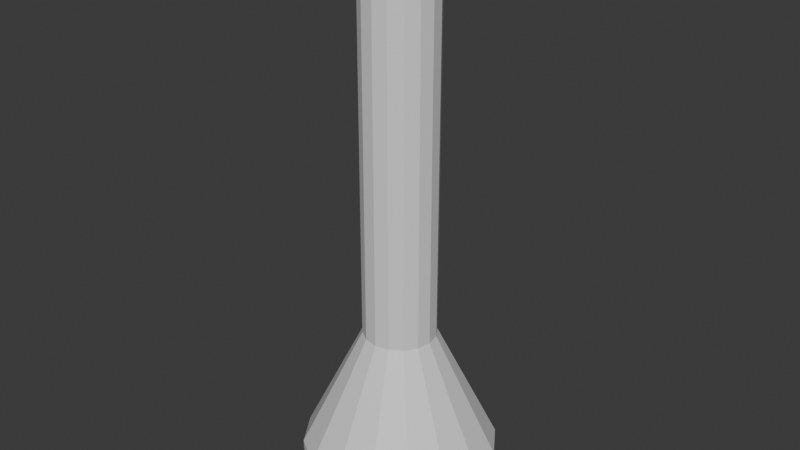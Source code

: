 # Source: ceiling_light_single.blend  (saved by Blender 5.0.119; exported with 4.5.12 LTS)
import bpy
from mathutils import Matrix  # noqa: F401  (used for matrix-valued properties, if any)

bpy.ops.wm.read_factory_settings(use_empty=True)
scene = bpy.context.scene
scene.name = 'Scene'

# ---- collections
col_collection = bpy.data.collections.new('Collection'); scene.collection.children.link(col_collection)

# ---- materials (node trees are filled in below, after node groups)
mat_base = bpy.data.materials.new('Base')
mat_light = bpy.data.materials.new('Light')

# ---- material node trees
mat_base.use_nodes = True; mat_base.node_tree.nodes.clear()
_N = mat_base.node_tree.nodes; _L = mat_base.node_tree.links
n0 = _N.new('ShaderNodeBsdfPrincipled'); n0.name = 'Principled BSDF'; n0.location = (-200, 100)
n1 = _N.new('ShaderNodeOutputMaterial'); n1.name = 'Material Output'; n1.location = (200, 100)
_L.new(n0.outputs[0], n1.inputs[0])
n1.is_active_output = True
mat_light.use_nodes = True; mat_light.node_tree.nodes.clear()
_N = mat_light.node_tree.nodes; _L = mat_light.node_tree.links
n0 = _N.new('ShaderNodeBsdfPrincipled'); n0.name = 'Principled BSDF'; n0.location = (-200, 100)
n1 = _N.new('ShaderNodeOutputMaterial'); n1.name = 'Material Output'; n1.location = (200, 100)
_L.new(n0.outputs[0], n1.inputs[0])
n1.is_active_output = True

# ---- world
world_world = bpy.data.worlds.new('World'); scene.world = world_world
world_world.use_nodes = True; world_world.node_tree.nodes.clear()
_N = world_world.node_tree.nodes; _L = world_world.node_tree.links
n0 = _N.new('ShaderNodeOutputWorld'); n0.name = 'World Output'; n0.location = (200, 100)
n1 = _N.new('ShaderNodeBackground'); n1.name = 'Background'; n1.location = (-200, 100)
n1.inputs[0].default_value = (0.05088, 0.05088, 0.05088, 1.0)
_L.new(n1.outputs[0], n0.inputs[0])
n0.is_active_output = True
world_world.color = (0.05088, 0.05088, 0.05088)
world_world.sun_shadow_jitter_overblur = 0.0

# ---- meshes
me_cube_002 = bpy.data.meshes.new('Cube.002')
me_cube_002.from_pydata([(4.88e-09, 0.1267, -0.6904), (4.88e-09, 0.1267, 0.6904), (0.0485, 0.1171, -0.6904), (0.0485, 0.1171, 0.6904), (0.08961, 0.08961, -0.6904), (0.08961, 0.08961, 0.6904), (0.1171, 0.0485, -0.6904), (0.1171, 0.0485, 0.6904), (0.1267, 6.506e-09, -0.6904), (0.1267, 6.506e-09, 0.6904), (0.1171, -0.0485, -0.6904), (0.1171, -0.0485, 0.6904), (0.08961, -0.08961, -0.6904), (0.08961, -0.08961, 0.6904), (0.0485, -0.1171, -0.6904), (0.0485, -0.1171, 0.6904), (4.88e-09, -0.1267, -0.6904), (4.88e-09, -0.1267, 0.6904), (-0.0485, -0.1171, -0.6904), (-0.0485, -0.1171, 0.6904), (-0.08961, -0.08961, -0.6904), (-0.08961, -0.08961, 0.6904), (-0.1171, -0.0485, -0.6904), (-0.1171, -0.0485, 0.6904), (-0.1267, 6.506e-09, -0.6904), (-0.1267, 6.506e-09, 0.6904), (-0.1171, 0.0485, -0.6904), (-0.1171, 0.0485, 0.6904), (-0.08961, 0.08961, -0.6904), (-0.08961, 0.08961, 0.6904), (-0.0485, 0.1171, -0.6904), (-0.0485, 0.1171, 0.6904), (-1.703e-08, 0.3404, -1.129), (0.1303, 0.3145, -1.129), (0.2407, 0.2407, -1.129), (0.3145, 0.1303, -1.129), (0.3404, 1.816e-08, -1.129), (0.3145, -0.1303, -1.129), (0.2407, -0.2407, -1.129), (0.1303, -0.3145, -1.129), (-1.703e-08, -0.3404, -1.129), (-0.1303, -0.3145, -1.129), (-0.2407, -0.2407, -1.129), (-0.3145, -0.1303, -1.129), (-0.3404, 1.816e-08, -1.129), (-0.3145, 0.1303, -1.129), (-0.2407, 0.2407, -1.129), (-0.1303, 0.3145, -1.129), (-4.47e-08, 0.129, -1.277), (-1.814e-08, 0.3404, -1.164), (-4.005e-08, 0.1944, -1.271), (-3.399e-08, 0.2533, -1.255), (-2.794e-08, 0.3001, -1.23), (-2.328e-08, 0.3301, -1.199), (0.1303, 0.3145, -1.164), (0.04938, 0.1192, -1.277), (0.1263, 0.305, -1.199), (0.1148, 0.2772, -1.23), (0.09693, 0.234, -1.255), (0.07438, 0.1796, -1.271), (0.2407, 0.2407, -1.164), (0.09124, 0.09124, -1.277), (0.2334, 0.2334, -1.199), (0.2122, 0.2122, -1.23), (0.1791, 0.1791, -1.255), (0.1374, 0.1374, -1.271), (0.3145, 0.1303, -1.164), (0.1192, 0.04938, -1.277), (0.305, 0.1263, -1.199), (0.2772, 0.1148, -1.23), (0.234, 0.09693, -1.255), (0.1796, 0.07438, -1.271), (0.3404, 1.816e-08, -1.164), (0.129, 1.49e-08, -1.277), (0.3301, 1.816e-08, -1.199), (0.3001, 1.77e-08, -1.23), (0.2533, 1.723e-08, -1.255), (0.1944, 1.583e-08, -1.271), (0.3145, -0.1303, -1.164), (0.1192, -0.04938, -1.277), (0.305, -0.1263, -1.199), (0.2772, -0.1148, -1.23), (0.234, -0.09693, -1.255), (0.1796, -0.07438, -1.271), (0.2407, -0.2407, -1.164), (0.09124, -0.09124, -1.277), (0.2334, -0.2334, -1.199), (0.2122, -0.2122, -1.23), (0.1791, -0.1791, -1.255), (0.1374, -0.1374, -1.271), (0.1303, -0.3145, -1.164), (0.04938, -0.1192, -1.277), (0.1263, -0.305, -1.199), (0.1148, -0.2772, -1.23), (0.09693, -0.234, -1.255), (0.07438, -0.1796, -1.271), (-1.814e-08, -0.3404, -1.164), (-3.353e-08, -0.129, -1.277), (-2.235e-08, -0.3301, -1.199), (-2.561e-08, -0.3001, -1.23), (-2.934e-08, -0.2533, -1.255), (-3.213e-08, -0.1944, -1.271), (-0.1303, -0.3145, -1.164), (-0.04938, -0.1192, -1.277), (-0.1263, -0.305, -1.199), (-0.1148, -0.2772, -1.23), (-0.09693, -0.234, -1.255), (-0.07438, -0.1796, -1.271), (-0.2407, -0.2407, -1.164), (-0.09124, -0.09124, -1.277), (-0.2334, -0.2334, -1.199), (-0.2122, -0.2122, -1.23), (-0.1791, -0.1791, -1.255), (-0.1374, -0.1374, -1.271), (-0.3145, -0.1303, -1.164), (-0.1192, -0.04938, -1.277), (-0.305, -0.1263, -1.199), (-0.2772, -0.1148, -1.23), (-0.234, -0.09693, -1.255), (-0.1796, -0.07438, -1.271), (-0.3404, 1.816e-08, -1.164), (-0.129, 3.725e-09, -1.277), (-0.3301, 1.723e-08, -1.199), (-0.3001, 1.537e-08, -1.23), (-0.2533, 1.211e-08, -1.255), (-0.1944, 7.916e-09, -1.271), (-0.3145, 0.1303, -1.164), (-0.1192, 0.04938, -1.277), (-0.305, 0.1263, -1.199), (-0.2772, 0.1148, -1.23), (-0.234, 0.09693, -1.255), (-0.1796, 0.07438, -1.271), (-0.2407, 0.2407, -1.164), (-0.09124, 0.09124, -1.277), (-0.2334, 0.2334, -1.199), (-0.2122, 0.2122, -1.23), (-0.1791, 0.1791, -1.255), (-0.1374, 0.1374, -1.271), (-0.1303, 0.3145, -1.164), (-0.04938, 0.1192, -1.277), (-0.1263, 0.305, -1.199), (-0.1148, 0.2772, -1.23), (-0.09693, 0.234, -1.255), (-0.07438, 0.1796, -1.271)], [], [(0, 1, 3, 2), (2, 3, 5, 4), (4, 5, 7, 6), (6, 7, 9, 8), (8, 9, 11, 10), (10, 11, 13, 12), (12, 13, 15, 14), (14, 15, 17, 16), (16, 17, 19, 18), (18, 19, 21, 20), (20, 21, 23, 22), (22, 23, 25, 24), (24, 25, 27, 26), (26, 27, 29, 28), (3, 1, 31, 29, 27, 25, 23, 21, 19, 17, 15, 13, 11, 9, 7, 5), (28, 29, 31, 30), (30, 31, 1, 0), (4, 6, 35, 34), (14, 16, 40, 39), (0, 2, 33, 32), (24, 26, 45, 44), (10, 12, 38, 37), (20, 22, 43, 42), (30, 0, 32, 47), (6, 8, 36, 35), (16, 18, 41, 40), (26, 28, 46, 45), (2, 4, 34, 33), (12, 14, 39, 38), (22, 24, 44, 43), (8, 10, 37, 36), (18, 20, 42, 41), (28, 30, 47, 46), (49, 54, 56, 53), (53, 56, 57, 52), (52, 57, 58, 51), (51, 58, 59, 50), (50, 59, 55, 48), (54, 60, 62, 56), (56, 62, 63, 57), (57, 63, 64, 58), (58, 64, 65, 59), (59, 65, 61, 55), (60, 66, 68, 62), (62, 68, 69, 63), (63, 69, 70, 64), (64, 70, 71, 65), (65, 71, 67, 61), (66, 72, 74, 68), (68, 74, 75, 69), (69, 75, 76, 70), (70, 76, 77, 71), (71, 77, 73, 67), (72, 78, 80, 74), (74, 80, 81, 75), (75, 81, 82, 76), (76, 82, 83, 77), (77, 83, 79, 73), (78, 84, 86, 80), (80, 86, 87, 81), (81, 87, 88, 82), (82, 88, 89, 83), (83, 89, 85, 79), (84, 90, 92, 86), (86, 92, 93, 87), (87, 93, 94, 88), (88, 94, 95, 89), (89, 95, 91, 85), (90, 96, 98, 92), (92, 98, 99, 93), (93, 99, 100, 94), (94, 100, 101, 95), (95, 101, 97, 91), (96, 102, 104, 98), (98, 104, 105, 99), (99, 105, 106, 100), (100, 106, 107, 101), (101, 107, 103, 97), (102, 108, 110, 104), (104, 110, 111, 105), (105, 111, 112, 106), (106, 112, 113, 107), (107, 113, 109, 103), (108, 114, 116, 110), (110, 116, 117, 111), (111, 117, 118, 112), (112, 118, 119, 113), (113, 119, 115, 109), (114, 120, 122, 116), (116, 122, 123, 117), (117, 123, 124, 118), (118, 124, 125, 119), (119, 125, 121, 115), (120, 126, 128, 122), (122, 128, 129, 123), (123, 129, 130, 124), (124, 130, 131, 125), (125, 131, 127, 121), (126, 132, 134, 128), (128, 134, 135, 129), (129, 135, 136, 130), (130, 136, 137, 131), (131, 137, 133, 127), (132, 138, 140, 134), (134, 140, 141, 135), (135, 141, 142, 136), (136, 142, 143, 137), (137, 143, 139, 133), (138, 49, 53, 140), (140, 53, 52, 141), (141, 52, 51, 142), (142, 51, 50, 143), (143, 50, 48, 139), (32, 33, 54, 49), (48, 55, 61, 67, 73, 79, 85, 91, 97, 103, 109, 115, 121, 127, 133, 139), (47, 32, 49, 138), (33, 34, 60, 54), (34, 35, 66, 60), (35, 36, 72, 66), (36, 37, 78, 72), (37, 38, 84, 78), (38, 39, 90, 84), (39, 40, 96, 90), (40, 41, 102, 96), (41, 42, 108, 102), (42, 43, 114, 108), (43, 44, 120, 114), (44, 45, 126, 120), (45, 46, 132, 126), (46, 47, 138, 132)])
me_cube_002.polygons.foreach_set('material_index', [0, 0, 0, 0, 0, 0, 0, 0, 0, 0, 0, 0, 0, 0, 0, 0, 0, 0, 0, 0, 0, 0, 0, 0, 0, 0, 0, 0, 0, 0, 0, 0, 0, 1, 1, 1, 1, 1, 1, 1, 1, 1, 1, 1, 1, 1, 1, 1, 1, 1, 1, 1, 1, 1, 1, 1, 1, 1, 1, 1, 1, 1, 1, 1, 1, 1, 1, 1, 1, 1, 1, 1, 1, 1, 1, 1, 1, 1, 1, 1, 1, 1, 1, 1, 1, 1, 1, 1, 1, 1, 1, 1, 1, 1, 1, 1, 1, 1, 1, 1, 1, 1, 1, 1, 1, 1, 1, 1, 1, 1, 1, 1, 1, 1, 1, 1, 1, 1, 1, 1, 1, 1, 1, 1, 1, 1, 1, 1, 1, 1])
_uv = me_cube_002.uv_layers.new(name='UVMap')
_uv.uv.foreach_set('vector', [0.696, 0.5568, 0.696, 0.0, 0.7145, 0.0003328, 0.7145, 0.5571, 0.4529, 0.5578, 0.4529, 0.0009478, 0.467, 0.0003328, 0.467, 0.5571, 0.467, 0.5571, 0.467, 0.0003328, 0.4855, 0.0, 0.4855, 0.5568, 0.4855, 0.5568, 0.4855, 0.0, 0.5054, 0.0, 0.5054, 0.5568, 0.5054, 0.5568, 0.5054, 0.0, 0.5239, 0.0003328, 0.5239, 0.5571, 0.07173, 0.5578, 0.07173, 0.0009478, 0.08584, 0.0003328, 0.08584, 0.5571, 0.08584, 0.5571, 0.08584, 0.0003328, 0.1043, 0.0, 0.1043, 0.5568, 0.1043, 0.5568, 0.1043, 0.0, 0.1242, 0.0, 0.1242, 0.5568, 0.1242, 0.5568, 0.1242, 0.0, 0.1427, 0.0003328, 0.1427, 0.5571, 0.2623, 0.5578, 0.2623, 0.0009478, 0.2764, 0.0003329, 0.2764, 0.5571, 0.2764, 0.5571, 0.2764, 0.0003329, 0.2949, 2.406e-08, 0.2949, 0.5568, 0.2949, 0.5568, 0.2949, 2.406e-08, 0.3148, 2.406e-08, 0.3148, 0.5568, 0.3148, 0.5568, 0.3148, 2.406e-08, 0.3333, 0.0003329, 0.3333, 0.5571, 0.6435, 0.5578, 0.6435, 0.0009478, 0.6577, 0.0003328, 0.6577, 0.5571, 0.7842, 0.3303, 0.7701, 0.3162, 0.7624, 0.2977, 0.7624, 0.2778, 0.7701, 0.2593, 0.7842, 0.2452, 0.8026, 0.2376, 0.8226, 0.2376, 0.841, 0.2452, 0.8551, 0.2593, 0.8628, 0.2778, 0.8628, 0.2977, 0.8551, 0.3162, 0.841, 0.3303, 0.8226, 0.3379, 0.8026, 0.3379, 0.6577, 0.5571, 0.6577, 0.0003328, 0.6761, 0.0, 0.6761, 0.5568, 0.6761, 0.5568, 0.6761, 0.0, 0.696, 0.0, 0.696, 0.5568, 0.467, 0.5571, 0.4855, 0.5568, 0.4687, 0.7299, 0.4191, 0.7308, 0.1043, 0.5568, 0.1242, 0.5568, 0.1411, 0.7299, 0.08745, 0.7299, 0.696, 0.5568, 0.7145, 0.5571, 0.7624, 0.7308, 0.7129, 0.7299, 0.3148, 0.5568, 0.3333, 0.5571, 0.3812, 0.7308, 0.3317, 0.7299, 0.07173, 0.5578, 0.08584, 0.5571, 0.03791, 0.7308, 0.0, 0.7324, 0.2764, 0.5571, 0.2949, 0.5568, 0.2781, 0.7299, 0.2285, 0.7308, 0.6761, 0.5568, 0.696, 0.5568, 0.7129, 0.7299, 0.6593, 0.7299, 0.4855, 0.5568, 0.5054, 0.5568, 0.5223, 0.7299, 0.4687, 0.7299, 0.1242, 0.5568, 0.1427, 0.5571, 0.1906, 0.7308, 0.1411, 0.7299, 0.6435, 0.5578, 0.6577, 0.5571, 0.6097, 0.7308, 0.5718, 0.7324, 0.4529, 0.5578, 0.467, 0.5571, 0.4191, 0.7308, 0.3812, 0.7324, 0.08584, 0.5571, 0.1043, 0.5568, 0.08745, 0.7299, 0.03791, 0.7308, 0.2949, 0.5568, 0.3148, 0.5568, 0.3317, 0.7299, 0.2781, 0.7299, 0.5054, 0.5568, 0.5239, 0.5571, 0.5718, 0.7308, 0.5223, 0.7299, 0.2623, 0.5578, 0.2764, 0.5571, 0.2285, 0.7308, 0.1906, 0.7324, 0.6577, 0.5571, 0.6761, 0.5568, 0.6593, 0.7299, 0.6097, 0.7308, 0.7129, 0.7442, 0.7624, 0.7451, 0.7601, 0.7593, 0.7121, 0.7584, 0.7121, 0.7584, 0.7601, 0.7593, 0.7534, 0.7724, 0.7097, 0.7716, 0.8576, 0.2376, 0.8139, 0.2195, 0.8244, 0.2038, 0.8613, 0.2191, 0.8613, 0.2191, 0.8244, 0.2038, 0.8376, 0.184, 0.8659, 0.1957, 0.8659, 0.1957, 0.8376, 0.184, 0.8523, 0.1621, 0.871, 0.1699, 0.3812, 0.7467, 0.4191, 0.7451, 0.4214, 0.7593, 0.3847, 0.7609, 0.8072, 0.2296, 0.7704, 0.1928, 0.7805, 0.1861, 0.8139, 0.2195, 0.8139, 0.2195, 0.7805, 0.1861, 0.7962, 0.1756, 0.8244, 0.2038, 0.8244, 0.2038, 0.7962, 0.1756, 0.816, 0.1624, 0.8376, 0.184, 0.8376, 0.184, 0.816, 0.1624, 0.8379, 0.1477, 0.8523, 0.1621, 0.4191, 0.7451, 0.4687, 0.7442, 0.4695, 0.7584, 0.4214, 0.7593, 0.4214, 0.7593, 0.4695, 0.7584, 0.4718, 0.7716, 0.4282, 0.7724, 0.7805, 0.1861, 0.7624, 0.1424, 0.7809, 0.1387, 0.7962, 0.1756, 0.7962, 0.1756, 0.7809, 0.1387, 0.8043, 0.1341, 0.816, 0.1624, 0.816, 0.1624, 0.8043, 0.1341, 0.8301, 0.129, 0.8379, 0.1477, 0.4687, 0.7442, 0.5223, 0.7442, 0.5215, 0.7584, 0.4695, 0.7584, 0.4695, 0.7584, 0.5215, 0.7584, 0.5191, 0.7716, 0.4718, 0.7716, 0.7624, 0.1424, 0.7624, 0.09516, 0.7809, 0.09885, 0.7809, 0.1387, 0.7809, 0.1387, 0.7809, 0.09885, 0.8043, 0.1035, 0.8043, 0.1341, 0.8043, 0.1341, 0.8043, 0.1035, 0.8301, 0.1086, 0.8301, 0.129, 0.5223, 0.7442, 0.5718, 0.7451, 0.5695, 0.7593, 0.5215, 0.7584, 0.5215, 0.7584, 0.5695, 0.7593, 0.5628, 0.7724, 0.5191, 0.7716, 0.7624, 0.09516, 0.7805, 0.0515, 0.7962, 0.06199, 0.7809, 0.09885, 0.7809, 0.09885, 0.7962, 0.06199, 0.816, 0.07521, 0.8043, 0.1035, 0.8043, 0.1035, 0.816, 0.07521, 0.8379, 0.08986, 0.8301, 0.1086, 0.0, 0.7467, 0.03791, 0.7451, 0.04023, 0.7593, 0.003473, 0.7609, 0.7704, 0.04477, 0.8072, 0.008007, 0.8139, 0.01809, 0.7805, 0.0515, 0.7805, 0.0515, 0.8139, 0.01809, 0.8244, 0.03378, 0.7962, 0.06199, 0.7962, 0.06199, 0.8244, 0.03378, 0.8376, 0.05356, 0.816, 0.07521, 0.816, 0.07521, 0.8376, 0.05356, 0.8523, 0.07549, 0.8379, 0.08986, 0.03791, 0.7451, 0.08745, 0.7442, 0.08826, 0.7584, 0.04023, 0.7593, 0.04023, 0.7593, 0.08826, 0.7584, 0.09063, 0.7716, 0.04697, 0.7724, 0.8139, 0.01809, 0.8576, -1.859e-08, 0.8613, 0.01852, 0.8244, 0.03378, 0.8244, 0.03378, 0.8613, 0.01852, 0.8659, 0.04185, 0.8376, 0.05356, 0.8376, 0.05356, 0.8659, 0.04185, 0.871, 0.06771, 0.8523, 0.07549, 0.08745, 0.7442, 0.1411, 0.7442, 0.1403, 0.7584, 0.08826, 0.7584, 0.08826, 0.7584, 0.1403, 0.7584, 0.1379, 0.7716, 0.09063, 0.7716, 0.8576, -1.859e-08, 0.9048, -2.188e-08, 0.9012, 0.01852, 0.8613, 0.01852, 0.8613, 0.01852, 0.9012, 0.01852, 0.8965, 0.04185, 0.8659, 0.04185, 0.8659, 0.04185, 0.8965, 0.04185, 0.8914, 0.06771, 0.871, 0.06771, 0.1411, 0.7442, 0.1906, 0.7451, 0.1883, 0.7593, 0.1403, 0.7584, 0.1403, 0.7584, 0.1883, 0.7593, 0.1815, 0.7724, 0.1379, 0.7716, 0.9048, -2.188e-08, 0.9485, 0.01809, 0.938, 0.03378, 0.9012, 0.01852, 0.9012, 0.01852, 0.938, 0.03378, 0.9248, 0.05356, 0.8965, 0.04185, 0.8965, 0.04185, 0.9248, 0.05356, 0.9101, 0.07549, 0.8914, 0.06771, 0.1906, 0.7467, 0.2285, 0.7451, 0.2308, 0.7593, 0.1941, 0.7609, 0.9552, 0.008007, 0.992, 0.04477, 0.9819, 0.0515, 0.9485, 0.01809, 0.9485, 0.01809, 0.9819, 0.0515, 0.9662, 0.06199, 0.938, 0.03378, 0.938, 0.03378, 0.9662, 0.06199, 0.9464, 0.07521, 0.9248, 0.05356, 0.9248, 0.05356, 0.9464, 0.07521, 0.9245, 0.08986, 0.9101, 0.07549, 0.2285, 0.7451, 0.2781, 0.7442, 0.2789, 0.7584, 0.2308, 0.7593, 0.2308, 0.7593, 0.2789, 0.7584, 0.2812, 0.7716, 0.2376, 0.7724, 0.9819, 0.0515, 1.0, 0.09516, 0.9815, 0.09885, 0.9662, 0.06199, 0.9662, 0.06199, 0.9815, 0.09885, 0.9582, 0.1035, 0.9464, 0.07521, 0.9464, 0.07521, 0.9582, 0.1035, 0.9323, 0.1086, 0.9245, 0.08986, 0.2781, 0.7442, 0.3317, 0.7442, 0.3309, 0.7584, 0.2789, 0.7584, 0.2789, 0.7584, 0.3309, 0.7584, 0.3285, 0.7716, 0.2812, 0.7716, 1.0, 0.09516, 1.0, 0.1424, 0.9815, 0.1387, 0.9815, 0.09885, 0.9815, 0.09885, 0.9815, 0.1387, 0.9582, 0.1341, 0.9582, 0.1035, 0.9582, 0.1035, 0.9582, 0.1341, 0.9323, 0.129, 0.9323, 0.1086, 0.3317, 0.7442, 0.3812, 0.7451, 0.3789, 0.7593, 0.3309, 0.7584, 0.3309, 0.7584, 0.3789, 0.7593, 0.3722, 0.7724, 0.3285, 0.7716, 1.0, 0.1424, 0.9819, 0.1861, 0.9662, 0.1756, 0.9815, 0.1387, 0.9815, 0.1387, 0.9662, 0.1756, 0.9464, 0.1624, 0.9582, 0.1341, 0.9582, 0.1341, 0.9464, 0.1624, 0.9245, 0.1477, 0.9323, 0.129, 0.5718, 0.7467, 0.6097, 0.7451, 0.612, 0.7593, 0.5753, 0.7609, 0.992, 0.1928, 0.9552, 0.2296, 0.9485, 0.2195, 0.9819, 0.1861, 0.9819, 0.1861, 0.9485, 0.2195, 0.938, 0.2038, 0.9662, 0.1756, 0.9662, 0.1756, 0.938, 0.2038, 0.9248, 0.184, 0.9464, 0.1624, 0.9464, 0.1624, 0.9248, 0.184, 0.9101, 0.1621, 0.9245, 0.1477, 0.6097, 0.7451, 0.6593, 0.7442, 0.6601, 0.7584, 0.612, 0.7593, 0.612, 0.7593, 0.6601, 0.7584, 0.6624, 0.7716, 0.6188, 0.7724, 0.9485, 0.2195, 0.9048, 0.2376, 0.9012, 0.2191, 0.938, 0.2038, 0.938, 0.2038, 0.9012, 0.2191, 0.8965, 0.1957, 0.9248, 0.184, 0.9248, 0.184, 0.8965, 0.1957, 0.8914, 0.1699, 0.9101, 0.1621, 0.6593, 0.7442, 0.7129, 0.7442, 0.7121, 0.7584, 0.6601, 0.7584, 0.6601, 0.7584, 0.7121, 0.7584, 0.7097, 0.7716, 0.6624, 0.7716, 0.9048, 0.2376, 0.8576, 0.2376, 0.8613, 0.2191, 0.9012, 0.2191, 0.9012, 0.2191, 0.8613, 0.2191, 0.8659, 0.1957, 0.8965, 0.1957, 0.8965, 0.1957, 0.8659, 0.1957, 0.871, 0.1699, 0.8914, 0.1699, 0.7129, 0.7299, 0.7624, 0.7308, 0.7624, 0.7451, 0.7129, 0.7442, 0.871, 0.1699, 0.8523, 0.1621, 0.8379, 0.1477, 0.8301, 0.129, 0.8301, 0.1086, 0.8379, 0.08986, 0.8523, 0.07549, 0.871, 0.06771, 0.8914, 0.06771, 0.9101, 0.07549, 0.9245, 0.08986, 0.9323, 0.1086, 0.9323, 0.129, 0.9245, 0.1477, 0.9101, 0.1621, 0.8914, 0.1699, 0.6593, 0.7299, 0.7129, 0.7299, 0.7129, 0.7442, 0.6593, 0.7442, 0.3812, 0.7324, 0.4191, 0.7308, 0.4191, 0.7451, 0.3812, 0.7467, 0.4191, 0.7308, 0.4687, 0.7299, 0.4687, 0.7442, 0.4191, 0.7451, 0.4687, 0.7299, 0.5223, 0.7299, 0.5223, 0.7442, 0.4687, 0.7442, 0.5223, 0.7299, 0.5718, 0.7308, 0.5718, 0.7451, 0.5223, 0.7442, 0.0, 0.7324, 0.03791, 0.7308, 0.03791, 0.7451, 0.0, 0.7467, 0.03791, 0.7308, 0.08745, 0.7299, 0.08745, 0.7442, 0.03791, 0.7451, 0.08745, 0.7299, 0.1411, 0.7299, 0.1411, 0.7442, 0.08745, 0.7442, 0.1411, 0.7299, 0.1906, 0.7308, 0.1906, 0.7451, 0.1411, 0.7442, 0.1906, 0.7324, 0.2285, 0.7308, 0.2285, 0.7451, 0.1906, 0.7467, 0.2285, 0.7308, 0.2781, 0.7299, 0.2781, 0.7442, 0.2285, 0.7451, 0.2781, 0.7299, 0.3317, 0.7299, 0.3317, 0.7442, 0.2781, 0.7442, 0.3317, 0.7299, 0.3812, 0.7308, 0.3812, 0.7451, 0.3317, 0.7442, 0.5718, 0.7324, 0.6097, 0.7308, 0.6097, 0.7451, 0.5718, 0.7467, 0.6097, 0.7308, 0.6593, 0.7299, 0.6593, 0.7442, 0.6097, 0.7451])
me_cube_002.materials.append(mat_base)
me_cube_002.materials.append(mat_light)
me_cube_002.update()

# ---- objects
ob_cube = bpy.data.objects.new('Cube', me_cube_002)

# ---- transforms, parenting, visibility, modifiers, constraints
ob_cube.location = (0.0, 0.0, 0.0)

# ---- collection membership
col_collection.objects.link(ob_cube)

# ---- scene / render settings (as saved in the file)
scene.frame_start = 1; scene.frame_end = 250; scene.frame_set(1)
scene.render.engine = 'BLENDER_EEVEE_NEXT'
scene.render.bake_bias = 0.0
scene.render.bake_samples = 0
scene.cycles.sampling_pattern = 'TABULATED_SOBOL'
scene.eevee.use_volume_custom_range = False
bpy.context.view_layer.update()

# ---- added for rendering (the .blend has no active camera and no usable light): camera, sun
cam_auto = bpy.data.cameras.new('AutoCamera')
cam_auto.lens = 50.0
cam_auto.sensor_width = 36.0
cam_auto.clip_end = 1000.0
ob_auto_camera = bpy.data.objects.new('AutoCamera', cam_auto)
scene.collection.objects.link(ob_auto_camera)
ob_auto_camera.location = (2.02657, -2.43189, 1.32798)
ob_auto_camera.rotation_euler = (1.09748, -7.21219e-08, 0.694738)
scene.camera = ob_auto_camera
light_auto_sun = bpy.data.lights.new('AutoSun', 'SUN')
light_auto_sun.energy = 3.0
light_auto_sun.angle = 0.0523599
ob_auto_sun = bpy.data.objects.new('AutoSun', light_auto_sun)
scene.collection.objects.link(ob_auto_sun)
ob_auto_sun.rotation_euler = (0.872665, 0.174533, 0.523599)
bpy.context.view_layer.update()
